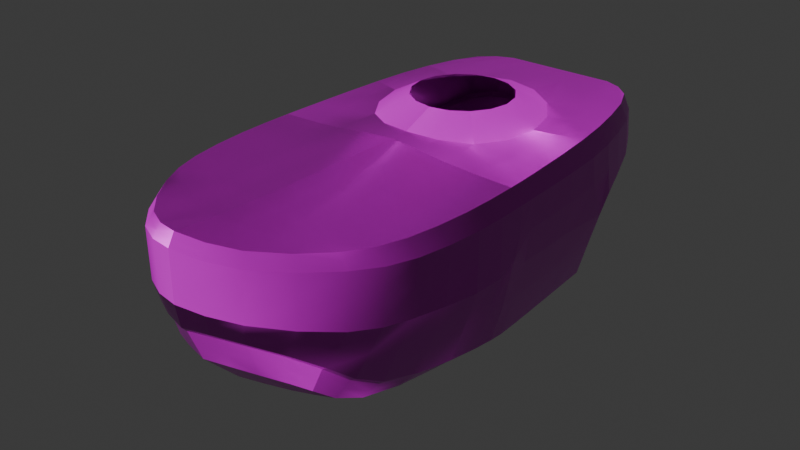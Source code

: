 # Source: shooter_1.blend  (saved by Blender 4.3.34; exported with 4.5.12 LTS)
import bpy
from mathutils import Matrix  # noqa: F401  (used for matrix-valued properties, if any)

bpy.ops.wm.read_factory_settings(use_empty=True)
scene = bpy.context.scene
scene.name = 'Scene'

# ---- collections
col_collection = bpy.data.collections.new('Collection'); scene.collection.children.link(col_collection)

# ---- images (referenced by path relative to the original .blend; pixels are not part of the script)
import os
ASSET_DIR = os.environ.get("B2B_ASSET_DIR", "")  # directory of the original .blend (textures are referenced by path, not embedded)
HERE = os.path.dirname(os.path.abspath(__file__))  # packed textures are extracted next to this script under _unpacked/

def load_image(name, relpath, width, height, colorspace="sRGB"):
    """Load a texture the original file referenced (path relative to the .blend, or extracted next to this script)."""
    p = next((c for c in (os.path.join(HERE, relpath), os.path.join(ASSET_DIR, relpath)) if relpath and os.path.exists(c)), "")
    if p:
        img = bpy.data.images.load(p, check_existing=True)
        img.name = name
    else:  # same state as the original file: an image datablock whose file is absent (Cycles renders it pink)
        img = bpy.data.images.new(name, width, height)
        img.source = "FILE"
        img.filepath = "//" + (relpath or name)
    img.colorspace_settings.name = colorspace
    return img
img_shooter_basecolor_png = load_image('Shooter_BaseColor.png', 'Shooter_BaseColor.png', 1024, 1024, 'sRGB')
img_shooter_metallic_png = load_image('Shooter_Metallic.png', 'Shooter_Metallic.png', 1024, 1024, 'Non-Color')
img_shooter_roughness_png = load_image('Shooter_Roughness.png', 'Shooter_Roughness.png', 1024, 1024, 'Non-Color')
img_shooter_normal_png = load_image('Shooter_Normal.png', 'Shooter_Normal.png', 1024, 1024, 'Non-Color')

# ---- materials (node trees are filled in below, after node groups)
mat_shooter = bpy.data.materials.new('Shooter')

# ---- node groups
ng_smooth_by_angle = bpy.data.node_groups.new('Smooth by Angle', 'GeometryNodeTree')
_s = ng_smooth_by_angle.interface.new_socket(name='Mesh', in_out='OUTPUT', socket_type='NodeSocketGeometry')
_s = ng_smooth_by_angle.interface.new_socket(name='Mesh', in_out='INPUT', socket_type='NodeSocketGeometry')
_s = ng_smooth_by_angle.interface.new_socket(name='Angle', in_out='INPUT', socket_type='NodeSocketFloat')
_s.subtype = 'ANGLE'
_s.default_value = 0.5236
_s.min_value = 0.0
_s.max_value = 3.142
_s.description = 'Maximum face angle for smooth edges'
_s = ng_smooth_by_angle.interface.new_socket(name='Ignore Sharpness', in_out='INPUT', socket_type='NodeSocketBool')
_s.force_non_field = True
ng_smooth_by_angle.description = 'Set the sharpness of mesh edges based on the angle between the neighboring faces'
ng_smooth_by_angle.is_modifier = True
_N = ng_smooth_by_angle.nodes; _L = ng_smooth_by_angle.links
n0 = _N.new('GeometryNodeSetShadeSmooth'); n0.name = 'Set Shade Smooth'; n0.location = (120, -80)
n0.domain = 'EDGE'
n1 = _N.new('GeometryNodeSetShadeSmooth'); n1.name = 'Set Shade Smooth.001'; n1.location = (300, -80)
n2 = _N.new('NodeGroupOutput'); n2.name = 'Group Output'; n2.location = (480, -80)
n3 = _N.new('GeometryNodeInputMeshEdgeAngle'); n3.name = 'Edge Angle'; n3.location = (-440, -240)
n4 = _N.new('NodeGroupInput'); n4.name = 'Group Input'; n4.location = (-80, -80)
n5 = _N.new('GeometryNodeInputEdgeSmooth'); n5.name = 'Is Edge Smooth'; n5.location = (-260, -120)
n6 = _N.new('GeometryNodeInputShadeSmooth'); n6.name = 'Is Shade Smooth'; n6.location = (-440, -397)
n7 = _N.new('FunctionNodeCompare'); n7.name = 'Compare'; n7.location = (-260, -260)
n7.operation = 'LESS_EQUAL'
n7.inputs[6].default_value = (0.0, 0.0, 0.0, 0.0)
n7.inputs[7].default_value = (0.0, 0.0, 0.0, 0.0)
n8 = _N.new('FunctionNodeBooleanMath'); n8.name = 'Boolean Math.001'; n8.location = (-80, -260)
n9 = _N.new('NodeGroupInput'); n9.name = 'Group Input.001'; n9.location = (-440, -329)
n10 = _N.new('NodeGroupInput'); n10.name = 'Group Input.002'; n10.location = (-259, -189)
n11 = _N.new('FunctionNodeBooleanMath'); n11.name = 'Boolean Math'; n11.location = (-80, -149)
n11.operation = 'OR'
n12 = _N.new('FunctionNodeBooleanMath'); n12.name = 'Boolean Math.002'; n12.location = (-260, -380)
n12.operation = 'OR'
n13 = _N.new('NodeGroupInput'); n13.name = 'Group Input.003'; n13.location = (-440, -460)
_L.new(n3.outputs[0], n7.inputs[0])
_L.new(n1.outputs[0], n2.inputs[0])
_L.new(n9.outputs[1], n7.inputs[1])
_L.new(n7.outputs[0], n8.inputs[0])
_L.new(n4.outputs[0], n0.inputs[0])
_L.new(n0.outputs[0], n1.inputs[0])
_L.new(n8.outputs[0], n0.inputs[2])
_L.new(n10.outputs[2], n11.inputs[1])
_L.new(n5.outputs[0], n11.inputs[0])
_L.new(n11.outputs[0], n0.inputs[1])
_L.new(n13.outputs[2], n12.inputs[1])
_L.new(n6.outputs[0], n12.inputs[0])
_L.new(n12.outputs[0], n8.inputs[1])
n2.is_active_output = True

# ---- material node trees
mat_shooter.use_nodes = True; mat_shooter.node_tree.nodes.clear()
_N = mat_shooter.node_tree.nodes; _L = mat_shooter.node_tree.links
n0 = _N.new('ShaderNodeBsdfPrincipled'); n0.name = 'Principled BSDF'; n0.location = (10, 300)
n1 = _N.new('ShaderNodeOutputMaterial'); n1.name = 'Material Output'; n1.location = (300, 300)
n2 = _N.new('ShaderNodeTexImage'); n2.name = 'Image Texture'; n2.location = (88, -40)
n2.label = 'Base Color'
n2.image = img_shooter_basecolor_png
n3 = _N.new('ShaderNodeTexImage'); n3.name = 'Image Texture.001'; n3.location = (88, -320)
n3.label = 'Metallic'
n3.image = img_shooter_metallic_png
n4 = _N.new('ShaderNodeTexImage'); n4.name = 'Image Texture.002'; n4.location = (88, -600)
n4.label = 'Roughness'
n4.image = img_shooter_roughness_png
n5 = _N.new('ShaderNodeTexImage'); n5.name = 'Image Texture.003'; n5.location = (88, -880)
n5.label = 'Normal'
n5.image = img_shooter_normal_png
n6 = _N.new('ShaderNodeNormalMap'); n6.name = 'Normal Map'; n6.location = (-240, -340)
n7 = _N.new('ShaderNodeMapping'); n7.name = 'Mapping'; n7.location = (230, -40)
n8 = _N.new('NodeReroute'); n8.name = 'Reroute'; n8.location = (38, -596)
n8.width = 16
n8.socket_idname = 'NodeSocketVector'
n9 = _N.new('ShaderNodeTexCoord'); n9.name = 'Texture Coordinate'; n9.location = (30, -40)
n10 = _N.new('NodeFrame'); n10.name = 'Frame'; n10.location = (-1270, 340)
n10.label = 'Mapping'
n10.width = 400
n11 = _N.new('NodeFrame'); n11.name = 'Frame.001'; n11.location = (-628, 540)
n11.label = 'Textures'
n11.width = 358
n12 = _N.new('ShaderNodeAttribute'); n12.name = 'Attribute'; n12.location = (14, 504)
n12.attribute_name = '_COLOR_0'
n2.parent = n11
n3.parent = n11
n4.parent = n11
n5.parent = n11
n7.parent = n10
n8.parent = n11
n9.parent = n10
_L.new(n3.outputs[0], n0.inputs[1])
_L.new(n4.outputs[0], n0.inputs[2])
_L.new(n5.outputs[0], n6.inputs[1])
_L.new(n6.outputs[0], n0.inputs[5])
_L.new(n8.outputs[0], n2.inputs[0])
_L.new(n8.outputs[0], n3.inputs[0])
_L.new(n8.outputs[0], n4.inputs[0])
_L.new(n8.outputs[0], n5.inputs[0])
_L.new(n7.outputs[0], n8.inputs[0])
_L.new(n9.outputs[2], n7.inputs[0])
_L.new(n2.outputs[0], n0.inputs[0])
_L.new(n0.outputs[0], n1.inputs[0])
n1.is_active_output = True

# ---- world
world_world = bpy.data.worlds.new('World'); scene.world = world_world
world_world.use_nodes = True; world_world.node_tree.nodes.clear()
_N = world_world.node_tree.nodes; _L = world_world.node_tree.links
n0 = _N.new('ShaderNodeOutputWorld'); n0.name = 'World Output'; n0.location = (300, 300)
n1 = _N.new('ShaderNodeBackground'); n1.name = 'Background'; n1.location = (10, 300)
n1.inputs[0].default_value = (0.05088, 0.05088, 0.05088, 1.0)
_L.new(n1.outputs[0], n0.inputs[0])
n0.is_active_output = True
world_world.color = (0.05088, 0.05088, 0.05088)
world_world.use_sun_shadow = False
world_world.sun_shadow_jitter_overblur = 0.0

# ---- meshes
me_shooter = bpy.data.meshes.new('Shooter')
me_shooter.from_pydata([(0.2338, 0.458, -0.02335), (0.0, 0.5288, -0.02239), (0.2233, 0.5502, 0.2366), (0.0, 0.5786, 0.2366), (0.3078, -0.005384, 0.2361), (0.3119, -0.2177, 0.2361), (0.0, -0.2269, 0.2673), (0.2479, -0.4903, 0.2367), (0.0, -0.6705, 0.2723), (0.1334, 0.529, -0.02245), (0.1394, 0.5786, 0.2366), (0.1304, -0.2269, 0.2413), (0.119, -0.6395, 0.2526), (0.2609, -0.005384, -0.1583), (0.0, -0.005384, -0.207), (0.1304, -0.005384, -0.1898), (0.3299, -0.004962, 0.06269), (0.3384, -0.207, 0.06164), (0.2322, 0.5688, 0.1969), (0.1403, 0.5846, 0.1969), (0.3263, 0.2337, 0.204), (0.3355, -0.005806, 0.2058), (0.2705, -0.4931, 0.2071), (0.0, 0.5846, 0.1969), (0.3399, -0.2127, 0.2041), (0.2722, -0.492, 0.07785), (0.1238, -0.6594, 0.1151), (0.0, -0.6868, 0.1292), (0.1262, -0.6595, 0.2262), (0.0, -0.6865, 0.2446), (0.2923, -0.3862, 0.2361), (0.0, -0.4799, 0.2698), (0.1252, -0.4647, 0.2388), (0.3194, -0.386, 0.2041), (0.2965, -0.3831, 0.06724), (0.3098, -0.08024, 0.2361), (0.0, -0.08024, 0.2673), (0.1281, -0.08024, 0.2413), (0.3341, -0.07009, 0.06216), (0.3377, -0.08024, 0.2058), (0.234, 0.3954, -0.06493), (0.0, 0.4437, -0.07842), (0.2705, 0.3769, 0.2403), (0.1313, 0.4136, -0.09108), (0.2894, 0.3812, 0.201), (0.2415, 0.3271, -0.1583), (0.2351, 0.3341, -0.1472), (0.0, 0.3271, -0.207), (0.0, 0.3333, -0.1944), (0.1304, 0.3271, -0.1898), (0.1288, 0.3335, -0.1775), (0.2398, 0.5657, 0.135), (0.2341, 0.554, 0.1265), (0.0, 0.5717, 0.1248), (0.0, 0.584, 0.135), (0.1433, 0.5721, 0.1255), (0.1454, 0.584, 0.135), (0.3159, 0.2682, 0.06099), (0.3294, 0.2589, 0.06627), (0.2837, 0.3781, 0.08503), (0.2949, 0.3805, 0.09354), (0.2581, -0.1683, -0.1433), (0.2482, -0.1684, -0.1525), (0.228, -0.5116, -0.001793), (0.2135, -0.513, -0.007221), (0.0, -0.6766, 0.07536), (0.0, -0.6647, 0.06265), (0.1135, -0.6322, 0.06238), (0.1166, -0.6449, 0.07517), (0.223, -0.4099, -0.117), (0.2329, -0.4065, -0.1074), (0.2618, -0.03895, -0.1549), (0.2394, -0.06905, -0.1635), (0.0, -0.06905, -0.207), (0.0, -0.0389, -0.207), (0.1304, -0.0389, -0.1898), (0.1304, -0.06905, -0.1898), (0.0, -0.1928, -0.2114), (0.1355, -0.1808, -0.194), (0.0, -0.4704, -0.1923), (0.1285, -0.4541, -0.1748), (0.1822, -0.5213, -0.06655), (0.1248, -0.603, -0.01575), (0.2267, -0.1808, -0.1698), (0.1967, -0.4316, -0.1509), (0.0, -0.6331, -0.01575), (0.217, -0.09368, -0.173), (0.1317, -0.094, -0.194), (0.0, -0.09512, -0.2114), (0.1547, 0.01242, 0.2413), (0.0, -0.05158, 0.2673), (0.0, 0.3854, 0.2698), (0.1547, 0.3214, 0.2601), (0.2187, 0.1669, 0.2512), (0.0, 0.3049, 0.2918), (0.0, 0.03631, 0.2918), (0.09495, 0.2655, 0.2918), (0.09495, 0.07563, 0.2918), (0.1343, 0.1706, 0.2918), (0.2941, 0.2316, 0.2379), (-0.2338, 0.458, -0.02335), (-0.2233, 0.5502, 0.2366), (-0.3078, -0.005384, 0.2361), (-0.3119, -0.2177, 0.2361), (-0.2479, -0.4903, 0.2367), (-0.1334, 0.529, -0.02245), (-0.1394, 0.5786, 0.2366), (-0.1304, -0.2269, 0.2413), (-0.119, -0.6395, 0.2526), (-0.2609, -0.005384, -0.1583), (-0.1304, -0.005384, -0.1898), (-0.3299, -0.004962, 0.06269), (-0.3384, -0.207, 0.06164), (-0.2322, 0.5688, 0.1969), (-0.1403, 0.5846, 0.1969), (-0.3263, 0.2337, 0.204), (-0.3355, -0.005806, 0.2058), (-0.2705, -0.4931, 0.2071), (-0.3399, -0.2127, 0.2041), (-0.2722, -0.492, 0.07785), (-0.1238, -0.6594, 0.1151), (-0.1262, -0.6595, 0.2262), (-0.2923, -0.3862, 0.2361), (-0.1252, -0.4647, 0.2388), (-0.3194, -0.386, 0.2041), (-0.2965, -0.3831, 0.06724), (-0.3098, -0.08024, 0.2361), (-0.1281, -0.08024, 0.2413), (-0.3341, -0.07009, 0.06216), (-0.3377, -0.08024, 0.2058), (-0.234, 0.3954, -0.06493), (-0.2705, 0.3769, 0.2403), (-0.1313, 0.4136, -0.09108), (-0.2894, 0.3812, 0.201), (-0.2415, 0.3271, -0.1583), (-0.2351, 0.3341, -0.1472), (-0.1304, 0.3271, -0.1898), (-0.1288, 0.3335, -0.1775), (-0.2398, 0.5657, 0.135), (-0.2341, 0.554, 0.1265), (-0.1433, 0.5721, 0.1255), (-0.1454, 0.584, 0.135), (-0.3159, 0.2682, 0.06099), (-0.3294, 0.2589, 0.06627), (-0.2837, 0.3781, 0.08503), (-0.2949, 0.3805, 0.09354), (-0.2581, -0.1683, -0.1433), (-0.2482, -0.1684, -0.1525), (-0.228, -0.5116, -0.001793), (-0.2135, -0.513, -0.007221), (-0.1135, -0.6322, 0.06238), (-0.1166, -0.6449, 0.07517), (-0.223, -0.4099, -0.117), (-0.2329, -0.4065, -0.1074), (-0.2618, -0.03895, -0.1549), (-0.2394, -0.06905, -0.1635), (-0.1304, -0.0389, -0.1898), (-0.1304, -0.06905, -0.1898), (-0.1355, -0.1808, -0.194), (-0.1285, -0.4541, -0.1748), (-0.1822, -0.5213, -0.06655), (-0.1248, -0.603, -0.01575), (-0.2267, -0.1808, -0.1698), (-0.1967, -0.4316, -0.1509), (-0.217, -0.09368, -0.173), (-0.1317, -0.094, -0.194), (-0.1547, 0.01242, 0.2413), (-0.1547, 0.3214, 0.2601), (-0.2187, 0.1669, 0.2512), (-0.09495, 0.2655, 0.2918), (-0.09495, 0.07563, 0.2918), (-0.1343, 0.1706, 0.2918), (-0.2941, 0.2316, 0.2379)], [], [(50, 43, 40, 46), (26, 27, 65, 68), (43, 9, 0, 40), (19, 10, 2, 18), (98, 97, 89, 93), (37, 11, 5, 35), (32, 12, 7, 30), (12, 28, 22, 7), (8, 29, 28, 12), (31, 8, 12, 32), (36, 6, 11, 37), (23, 3, 10, 19), (41, 1, 9, 43), (63, 70, 34, 25), (60, 51, 18, 44), (62, 83, 86, 72), (74, 14, 15, 75), (44, 18, 2, 42), (33, 24, 5, 30), (39, 24, 17, 38), (72, 86, 87, 76), (21, 20, 99, 4), (54, 23, 19, 56), (15, 49, 45, 13), (56, 19, 18, 51), (28, 29, 27, 26), (16, 38, 71, 13), (26, 25, 22, 28), (35, 5, 24, 39), (34, 17, 24, 33), (58, 60, 44, 20), (9, 55, 52, 0), (1, 53, 55, 9), (40, 0, 52, 59), (25, 34, 33, 22), (76, 87, 88, 73), (22, 33, 30, 7), (70, 61, 17, 34), (6, 31, 32, 11), (11, 32, 30, 5), (69, 84, 83, 62), (4, 35, 39, 21), (21, 39, 38, 16), (66, 85, 82, 67), (38, 17, 61, 71), (75, 15, 13, 71), (20, 44, 42, 99), (16, 58, 20, 21), (3, 91, 92, 10), (10, 92, 42, 2), (46, 40, 59, 57), (48, 41, 43, 50), (68, 63, 25, 26), (50, 49, 47, 48), (46, 45, 49, 50), (60, 59, 52, 51), (56, 55, 53, 54), (51, 52, 55, 56), (58, 57, 59, 60), (45, 46, 57, 58), (14, 47, 49, 15), (68, 67, 64, 63), (70, 69, 62, 61), (65, 66, 67, 68), (63, 64, 69, 70), (61, 62, 72, 71), (71, 72, 76, 75), (75, 76, 73, 74), (67, 82, 81, 64), (77, 88, 87, 78), (83, 84, 80, 78), (84, 81, 82, 80), (78, 80, 79, 77), (80, 82, 85, 79), (78, 87, 86, 83), (64, 81, 84, 69), (90, 36, 37, 89), (93, 92, 96, 98), (90, 89, 97, 95), (94, 96, 92, 91), (4, 99, 93, 89), (35, 4, 89, 37), (13, 45, 58, 16), (93, 99, 42, 92), (137, 135, 130, 132), (120, 151, 65, 27), (132, 130, 100, 105), (114, 113, 101, 106), (171, 168, 166, 170), (127, 126, 103, 107), (123, 122, 104, 108), (108, 104, 117, 121), (8, 108, 121, 29), (31, 123, 108, 8), (36, 127, 107, 6), (23, 114, 106, 3), (41, 132, 105, 1), (148, 119, 125, 153), (145, 133, 113, 138), (147, 155, 164, 162), (74, 156, 110, 14), (133, 131, 101, 113), (124, 122, 103, 118), (129, 128, 112, 118), (155, 157, 165, 164), (116, 102, 172, 115), (54, 141, 114, 23), (110, 109, 134, 136), (141, 138, 113, 114), (121, 120, 27, 29), (111, 109, 154, 128), (120, 121, 117, 119), (126, 129, 118, 103), (125, 124, 118, 112), (143, 115, 133, 145), (105, 100, 139, 140), (1, 105, 140, 53), (130, 144, 139, 100), (119, 117, 124, 125), (157, 73, 88, 165), (117, 104, 122, 124), (153, 125, 112, 146), (6, 107, 123, 31), (107, 103, 122, 123), (152, 147, 162, 163), (102, 116, 129, 126), (116, 111, 128, 129), (66, 150, 161, 85), (128, 154, 146, 112), (156, 154, 109, 110), (115, 172, 131, 133), (111, 116, 115, 143), (3, 106, 167, 91), (106, 101, 131, 167), (135, 142, 144, 130), (48, 137, 132, 41), (151, 120, 119, 148), (137, 48, 47, 136), (135, 137, 136, 134), (145, 138, 139, 144), (141, 54, 53, 140), (138, 141, 140, 139), (143, 145, 144, 142), (134, 143, 142, 135), (14, 110, 136, 47), (151, 148, 149, 150), (153, 146, 147, 152), (65, 151, 150, 66), (148, 153, 152, 149), (146, 154, 155, 147), (154, 156, 157, 155), (156, 74, 73, 157), (150, 149, 160, 161), (77, 158, 165, 88), (162, 158, 159, 163), (163, 159, 161, 160), (158, 77, 79, 159), (159, 79, 85, 161), (158, 162, 164, 165), (149, 152, 163, 160), (90, 166, 127, 36), (168, 171, 169, 167), (90, 95, 170, 166), (94, 91, 167, 169), (102, 166, 168, 172), (126, 127, 166, 102), (109, 111, 143, 134), (168, 167, 131, 172)])
me_shooter.polygons.foreach_set('use_smooth', [True] * 168)
_k = set([(0, 9), (0, 40), (1, 9), (1, 41), (1, 105), (6, 31), (6, 36), (8, 29), (8, 31), (10, 19), (13, 45), (13, 71), (14, 47), (14, 74), (17, 34), (17, 38), (18, 19), (18, 44), (19, 23), (20, 21), (20, 44), (21, 39), (22, 28), (22, 33), (23, 114), (24, 33), (24, 39), (25, 26), (25, 34), (26, 27), (27, 29), (27, 65), (27, 120), (28, 29), (29, 121), (35, 37), (35, 39), (36, 37), (36, 127), (38, 39), (40, 46), (41, 48), (45, 46), (46, 50), (46, 57), (47, 48), (48, 50), (48, 137), (52, 55), (52, 59), (53, 55), (53, 140), (57, 59), (61, 70), (61, 71), (62, 69), (62, 72), (63, 68), (63, 70), (64, 67), (64, 69), (65, 68), (65, 151), (66, 67), (66, 85), (66, 150), (72, 76), (73, 74), (73, 76), (73, 88), (73, 157), (77, 79), (77, 88), (79, 85), (81, 82), (81, 84), (82, 85), (83, 84), (83, 86), (85, 161), (86, 87), (87, 88), (88, 165), (89, 90), (89, 93), (90, 166), (91, 92), (91, 167), (92, 93), (94, 96), (94, 169), (95, 97), (95, 170), (96, 98), (97, 98), (100, 105), (100, 130), (106, 114), (109, 134), (109, 154), (112, 125), (112, 128), (113, 114), (113, 133), (115, 116), (115, 133), (116, 129), (117, 121), (117, 124), (118, 124), (118, 129), (119, 120), (119, 125), (126, 127), (126, 129), (128, 129), (130, 135), (134, 135), (135, 137), (135, 142), (139, 140), (139, 144), (142, 144), (146, 153), (146, 154), (147, 152), (147, 155), (148, 151), (148, 153), (149, 150), (149, 152), (155, 157), (160, 161), (160, 163), (162, 163), (162, 164), (164, 165), (166, 168), (167, 168), (169, 171), (170, 171)])
me_shooter.attributes.new('sharp_edge', 'BOOLEAN', 'EDGE').data.foreach_set('value', [ (min(e.vertices), max(e.vertices)) in _k for e in me_shooter.edges])
_k = {(1, 9): 1.0, (0, 40): 1.0, (3, 10): 1.0, (4, 99): 1.0, (5, 35): 1.0, (8, 12): 1.0, (7, 30): 1.0, (0, 9): 1.0, (2, 10): 1.0, (7, 12): 1.0, (10, 19): 1.0, (17, 38): 1.0, (27, 29): 1.0, (26, 27): 1.0, (25, 26): 1.0, (24, 39): 1.0, (24, 33): 1.0, (18, 44): 1.0, (19, 23): 1.0, (18, 19): 1.0, (17, 34): 1.0, (28, 29): 1.0, (22, 28): 1.0, (8, 29): 1.0, (5, 30): 1.0, (22, 33): 1.0, (25, 34): 1.0, (4, 35): 1.0, (21, 39): 1.0, (35, 39): 1.0, (38, 39): 1.0, (36, 37): 1.0, (35, 37): 1.0, (1, 41): 1.0, (2, 42): 1.0, (20, 44): 1.0, (48, 50): 1.0, (47, 48): 1.0, (47, 49): 1.0, (45, 46): 1.0, (46, 50): 1.0, (45, 49): 1.0, (51, 60): 1.0, (52, 59): 1.0, (54, 56): 1.0, (53, 55): 1.0, (51, 56): 1.0, (52, 55): 1.0, (58, 60): 1.0, (57, 59): 1.0, (45, 58): 1.0, (46, 57): 1.0, (40, 46): 1.0, (41, 48): 1.0, (63, 68): 1.0, (64, 67): 1.0, (61, 70): 1.0, (62, 69): 1.0, (65, 66): 1.0, (65, 68): 1.0, (66, 67): 1.0, (63, 70): 1.0, (64, 69): 1.0, (61, 71): 1.0, (62, 72): 1.0, (72, 76): 1.0, (73, 74): 1.0, (73, 76): 1.0, (66, 85): 1.0, (73, 88): 1.0, (27, 65): 1.0, (13, 71): 1.0, (14, 74): 1.0, (77, 79): 1.0, (81, 82): 1.0, (83, 84): 1.0, (82, 85): 1.0, (81, 84): 1.0, (83, 86): 1.0, (86, 87): 1.0, (87, 88): 1.0, (79, 85): 1.0, (77, 88): 1.0, (92, 93): 1.0, (89, 90): 1.0, (91, 92): 1.0, (89, 93): 1.0, (94, 96): 1.0, (95, 97): 1.0, (97, 98): 1.0, (96, 98): 1.0, (20, 21): 1.0, (13, 45): 1.0, (14, 47): 1.0, (42, 99): 1.0, (1, 105): 1.0, (100, 130): 1.0, (3, 106): 1.0, (102, 172): 1.0, (103, 126): 1.0, (8, 108): 1.0, (104, 122): 1.0, (100, 105): 1.0, (101, 106): 1.0, (104, 108): 1.0, (106, 114): 1.0, (112, 128): 1.0, (27, 120): 1.0, (119, 120): 1.0, (118, 129): 1.0, (118, 124): 1.0, (113, 133): 1.0, (23, 114): 1.0, (113, 114): 1.0, (112, 125): 1.0, (29, 121): 1.0, (117, 121): 1.0, (103, 122): 1.0, (117, 124): 1.0, (119, 125): 1.0, (102, 126): 1.0, (116, 129): 1.0, (126, 129): 1.0, (128, 129): 1.0, (36, 127): 1.0, (126, 127): 1.0, (101, 131): 1.0, (115, 133): 1.0, (48, 137): 1.0, (47, 136): 1.0, (134, 135): 1.0, (135, 137): 1.0, (134, 136): 1.0, (138, 145): 1.0, (139, 144): 1.0, (54, 141): 1.0, (53, 140): 1.0, (138, 141): 1.0, (139, 140): 1.0, (143, 145): 1.0, (142, 144): 1.0, (134, 143): 1.0, (135, 142): 1.0, (130, 135): 1.0, (148, 151): 1.0, (149, 150): 1.0, (146, 153): 1.0, (147, 152): 1.0, (65, 151): 1.0, (66, 150): 1.0, (148, 153): 1.0, (149, 152): 1.0, (146, 154): 1.0, (147, 155): 1.0, (155, 157): 1.0, (73, 157): 1.0, (109, 154): 1.0, (160, 161): 1.0, (162, 163): 1.0, (85, 161): 1.0, (160, 163): 1.0, (162, 164): 1.0, (164, 165): 1.0, (88, 165): 1.0, (167, 168): 1.0, (90, 166): 1.0, (91, 167): 1.0, (166, 168): 1.0, (94, 169): 1.0, (95, 170): 1.0, (170, 171): 1.0, (169, 171): 1.0, (115, 116): 1.0, (109, 134): 1.0, (131, 172): 1.0}
me_shooter.attributes.new('crease_edge', 'FLOAT', 'EDGE').data.foreach_set('value', [_k.get((min(e.vertices), max(e.vertices)), 0.0) for e in me_shooter.edges])
_uv = me_shooter.uv_layers.new(name='UVMap')
_uv.uv.foreach_set('vector', [0.2298, 0.7536, 0.2315, 0.6985, 0.2814, 0.6967, 0.2797, 0.7436, 0.1755, 0.3125, 0.1908, 0.2552, 0.2142, 0.2654, 0.1947, 0.318, 0.2315, 0.6985, 0.2307, 0.6363, 0.2802, 0.6624, 0.2814, 0.6967, 0.7567, 0.7429, 0.7513, 0.7609, 0.7113, 0.7501, 0.7165, 0.7306, 0.1878, 0.8823, 0.1607, 0.843, 0.1871, 0.8045, 0.2296, 0.8698, 0.9466, 0.4893, 0.8783, 0.4881, 0.8827, 0.4037, 0.9466, 0.4047, 0.768, 0.4904, 0.6869, 0.4941, 0.7559, 0.4335, 0.8043, 0.4128, 0.4958, 0.2886, 0.4818, 0.2827, 0.5325, 0.1976, 0.5433, 0.2113, 0.4782, 0.3423, 0.4652, 0.3366, 0.4818, 0.2827, 0.4958, 0.2886, 0.7608, 0.55, 0.6724, 0.55, 0.6869, 0.4941, 0.768, 0.4904, 0.9465, 0.55, 0.8783, 0.55, 0.8783, 0.4881, 0.9466, 0.4893, 0.1402, 0.3168, 0.1215, 0.3168, 0.1215, 0.252, 0.1402, 0.2516, 0.1695, 0.6845, 0.1695, 0.6371, 0.2307, 0.6363, 0.2315, 0.6985, 0.2176, 0.4033, 0.2678, 0.451, 0.1827, 0.4695, 0.1768, 0.4178, 0.6274, 0.681, 0.7172, 0.7022, 0.7165, 0.7306, 0.6277, 0.7313, 0.2969, 0.2397, 0.2833, 0.2431, 0.2858, 0.2026, 0.2989, 0.1932, 0.4778, 0.7917, 0.4778, 0.8074, 0.4165, 0.8076, 0.4164, 0.792, 0.6277, 0.7313, 0.7165, 0.7306, 0.7113, 0.7501, 0.6279, 0.7515, 0.5645, 0.1552, 0.6174, 0.096, 0.6299, 0.1119, 0.5768, 0.1701, 0.6609, 0.05167, 0.6174, 0.096, 0.5703, 0.04898, 0.6146, 0.001844, 0.3643, 0.7783, 0.3754, 0.7667, 0.4161, 0.7662, 0.4164, 0.7779, 0.4489, 0.7393, 0.5582, 0.7313, 0.56, 0.7527, 0.4508, 0.7585, 0.1689, 0.3168, 0.1402, 0.3168, 0.1402, 0.2516, 0.1689, 0.2492, 0.4165, 0.8076, 0.4168, 0.9619, 0.3633, 0.962, 0.3542, 0.808, 0.7622, 0.7129, 0.7567, 0.7429, 0.7165, 0.7306, 0.7172, 0.7022, 0.4818, 0.2827, 0.4652, 0.3366, 0.4149, 0.3147, 0.4378, 0.2566, 0.4453, 0.6722, 0.4147, 0.674, 0.4245, 0.5664, 0.4401, 0.5641, 0.4378, 0.2566, 0.4853, 0.1596, 0.5325, 0.1976, 0.4818, 0.2827, 0.6752, 0.06518, 0.6299, 0.1119, 0.6174, 0.096, 0.6609, 0.05167, 0.5151, 0.1143, 0.5703, 0.04898, 0.6174, 0.096, 0.5645, 0.1552, 0.5682, 0.668, 0.6274, 0.681, 0.6277, 0.7313, 0.5582, 0.7313, 0.1341, 0.2127, 0.07031, 0.1799, 0.08928, 0.1413, 0.1679, 0.1667, 0.1094, 0.2695, 0.04409, 0.2411, 0.07031, 0.1799, 0.1341, 0.2127, 0.2027, 0.164, 0.1679, 0.1667, 0.08928, 0.1413, 0.1659, 0.1001, 0.4853, 0.1596, 0.5151, 0.1143, 0.5645, 0.1552, 0.5325, 0.1976, 0.4164, 0.7779, 0.4161, 0.7662, 0.4778, 0.7653, 0.4778, 0.7777, 0.5325, 0.1976, 0.5645, 0.1552, 0.5768, 0.1701, 0.5433, 0.2113, 0.2678, 0.451, 0.2898, 0.5613, 0.1863, 0.5535, 0.1827, 0.4695, 0.8783, 0.55, 0.7608, 0.55, 0.768, 0.4904, 0.8783, 0.4881, 0.8783, 0.4881, 0.768, 0.4904, 0.8043, 0.4128, 0.8827, 0.4037, 0.2788, 0.3528, 0.2571, 0.3581, 0.2833, 0.2431, 0.2969, 0.2397, 0.4508, 0.7585, 0.4157, 0.7609, 0.4141, 0.7416, 0.4489, 0.7393, 0.4489, 0.7393, 0.4141, 0.7416, 0.4147, 0.674, 0.4453, 0.6722, 0.1505, 0.01069, 0.1505, 0.04973, 0.09257, 0.0577, 0.09436, 0.01806, 0.193, 0.6168, 0.1863, 0.5535, 0.2898, 0.5613, 0.3002, 0.6208, 0.4164, 0.792, 0.4165, 0.8076, 0.3542, 0.808, 0.3534, 0.7924, 0.5582, 0.7313, 0.6277, 0.7313, 0.6279, 0.7515, 0.56, 0.7527, 0.4453, 0.6722, 0.5682, 0.668, 0.5582, 0.7313, 0.4489, 0.7393, 0.6309, 0.2075, 0.7219, 0.2075, 0.7507, 0.2798, 0.6309, 0.2723, 0.6309, 0.2723, 0.7507, 0.2798, 0.7241, 0.334, 0.6438, 0.3113, 0.2491, 0.1752, 0.2027, 0.164, 0.1659, 0.1001, 0.2132, 0.07319, 0.1695, 0.7595, 0.1695, 0.6845, 0.2315, 0.6985, 0.2298, 0.7536, 0.1947, 0.318, 0.2176, 0.4033, 0.1768, 0.4178, 0.1755, 0.3125, 0.2298, 0.7536, 0.2303, 0.76, 0.1695, 0.766, 0.1695, 0.7595, 0.2797, 0.7436, 0.2824, 0.7498, 0.2303, 0.76, 0.2298, 0.7536, 0.3214, 0.7144, 0.3154, 0.7174, 0.2827, 0.6368, 0.2853, 0.63, 0.2412, 0.6234, 0.2402, 0.6304, 0.1736, 0.6308, 0.1736, 0.6234, 0.2853, 0.63, 0.2827, 0.6368, 0.2402, 0.6304, 0.2412, 0.6234, 0.3443, 0.7699, 0.3368, 0.7674, 0.3154, 0.7174, 0.3214, 0.7144, 0.2413, 0.8241, 0.2408, 0.8173, 0.3368, 0.7674, 0.3443, 0.7699, 0.4778, 0.8074, 0.4778, 0.9619, 0.4168, 0.9619, 0.4165, 0.8076, 0.0939, 0.009641, 0.09436, 0.01806, 0.03684, 0.07307, 0.03015, 0.07085, 0.2855, 0.3523, 0.2788, 0.3528, 0.2969, 0.2397, 0.3031, 0.2408, 0.1505, 0.002446, 0.1505, 0.01069, 0.09436, 0.01806, 0.0939, 0.009641, 0.3121, 0.4161, 0.3051, 0.4178, 0.2788, 0.3528, 0.2855, 0.3523, 0.3031, 0.2408, 0.2969, 0.2397, 0.2989, 0.1932, 0.3121, 0.1812, 0.3534, 0.7924, 0.3643, 0.7783, 0.4164, 0.7779, 0.4164, 0.792, 0.4164, 0.792, 0.4164, 0.7779, 0.4778, 0.7777, 0.4778, 0.7917, 0.09436, 0.01806, 0.09257, 0.0577, 0.05811, 0.09543, 0.03684, 0.07307, 0.8665, 0.858, 0.913, 0.8585, 0.9116, 0.9226, 0.8703, 0.9228, 0.8679, 0.9672, 0.7501, 0.9478, 0.7454, 0.9135, 0.8703, 0.9228, 0.7501, 0.9478, 0.6904, 0.9456, 0.6433, 0.9179, 0.7454, 0.9135, 0.8703, 0.9228, 0.7454, 0.9135, 0.7417, 0.8566, 0.8665, 0.858, 0.7454, 0.9135, 0.6433, 0.9179, 0.6323, 0.8553, 0.7417, 0.8566, 0.8703, 0.9228, 0.9116, 0.9226, 0.9098, 0.9645, 0.8679, 0.9672, 0.3051, 0.4178, 0.2746, 0.4127, 0.2571, 0.3581, 0.2788, 0.3528, 0.9255, 0.2106, 0.9388, 0.2108, 0.9379, 0.2715, 0.8946, 0.2829, 0.2296, 0.8698, 0.2199, 0.947, 0.183, 0.9298, 0.1878, 0.8823, 0.1104, 0.7873, 0.1871, 0.8045, 0.1607, 0.843, 0.1149, 0.8294, 0.1476, 0.9618, 0.183, 0.9298, 0.2199, 0.947, 0.1613, 0.9982, 0.9014, 0.3542, 0.7914, 0.3461, 0.822, 0.311, 0.8946, 0.2829, 0.9361, 0.3559, 0.9014, 0.3542, 0.8946, 0.2829, 0.9379, 0.2715, 0.4401, 0.5641, 0.5952, 0.5543, 0.5682, 0.668, 0.4453, 0.6722, 0.822, 0.311, 0.7914, 0.3461, 0.7241, 0.334, 0.7507, 0.2798, 0.1093, 0.7536, 0.05928, 0.7436, 0.05757, 0.6967, 0.1075, 0.6985, 0.2223, 0.205, 0.2395, 0.2153, 0.2142, 0.2654, 0.1908, 0.2552, 0.1075, 0.6985, 0.05757, 0.6967, 0.05879, 0.6624, 0.1084, 0.6363, 0.6604, 0.6703, 0.6481, 0.6301, 0.6675, 0.6249, 0.6783, 0.6649, 0.06506, 0.9283, 0.0254, 0.9463, 0.01446, 0.8693, 0.0597, 0.8809, 0.9466, 0.6108, 0.9466, 0.6954, 0.8827, 0.6964, 0.8783, 0.6119, 0.768, 0.6097, 0.8043, 0.6873, 0.7559, 0.6665, 0.6869, 0.606, 0.4509, 0.3917, 0.4267, 0.4791, 0.4093, 0.4805, 0.4371, 0.3855, 0.4782, 0.3423, 0.4509, 0.3917, 0.4371, 0.3855, 0.4652, 0.3366, 0.7608, 0.55, 0.768, 0.6097, 0.6869, 0.606, 0.6724, 0.55, 0.9465, 0.55, 0.9466, 0.6108, 0.8783, 0.6119, 0.8783, 0.55, 0.1402, 0.3168, 0.1402, 0.3819, 0.1215, 0.3815, 0.1215, 0.3168, 0.1695, 0.6845, 0.1075, 0.6985, 0.1084, 0.6363, 0.1695, 0.6371, 0.3174, 0.174, 0.3003, 0.1343, 0.3422, 0.1034, 0.3866, 0.1782, 0.5985, 0.541, 0.6487, 0.5413, 0.6481, 0.6301, 0.6197, 0.6308, 0.3355, 0.2371, 0.3335, 0.1906, 0.3465, 0.2, 0.3491, 0.2405, 0.4778, 0.7917, 0.5392, 0.792, 0.5391, 0.8076, 0.4778, 0.8074, 0.6487, 0.5413, 0.6689, 0.5415, 0.6675, 0.6249, 0.6481, 0.6301, 0.4, 0.5329, 0.4193, 0.5317, 0.4129, 0.6102, 0.3927, 0.6119, 0.39, 0.674, 0.322, 0.674, 0.3263, 0.6095, 0.3927, 0.6119, 0.5913, 0.7783, 0.5392, 0.7779, 0.5395, 0.7662, 0.5803, 0.7667, 0.6568, 0.3625, 0.6759, 0.3644, 0.6701, 0.4736, 0.6488, 0.4718, 0.1689, 0.3168, 0.1689, 0.3843, 0.1402, 0.3819, 0.1402, 0.3168, 0.5391, 0.8076, 0.6014, 0.808, 0.5923, 0.962, 0.5388, 0.9619, 0.6303, 0.6758, 0.6197, 0.6308, 0.6481, 0.6301, 0.6604, 0.6703, 0.4371, 0.3855, 0.388, 0.371, 0.4149, 0.3147, 0.4652, 0.3366, 0.5897, 0.3589, 0.4816, 0.3537, 0.4839, 0.3381, 0.5914, 0.3283, 0.388, 0.371, 0.4371, 0.3855, 0.4093, 0.4805, 0.3493, 0.4719, 0.4096, 0.6752, 0.39, 0.674, 0.3927, 0.6119, 0.4129, 0.6102, 0.3365, 0.5245, 0.4, 0.5329, 0.3927, 0.6119, 0.3263, 0.6095, 0.5855, 0.4818, 0.6488, 0.4718, 0.6487, 0.5413, 0.5985, 0.541, 0.08465, 0.3263, 0.074, 0.3824, 0.001844, 0.3421, 0.01717, 0.302, 0.1094, 0.2695, 0.08465, 0.3263, 0.01717, 0.302, 0.04409, 0.2411, 0.09576, 0.4097, 0.02384, 0.4264, 0.001844, 0.3421, 0.074, 0.3824, 0.3493, 0.4719, 0.4093, 0.4805, 0.4, 0.5329, 0.3365, 0.5245, 0.5392, 0.7779, 0.4778, 0.7777, 0.4778, 0.7653, 0.5395, 0.7662, 0.4093, 0.4805, 0.4267, 0.4791, 0.4193, 0.5317, 0.4, 0.5329, 0.3866, 0.1782, 0.3422, 0.1034, 0.4061, 0.04872, 0.4823, 0.1192, 0.8783, 0.55, 0.8783, 0.6119, 0.768, 0.6097, 0.7608, 0.55, 0.8783, 0.6119, 0.8827, 0.6964, 0.8043, 0.6873, 0.768, 0.6097, 0.3535, 0.3502, 0.3355, 0.2371, 0.3491, 0.2405, 0.3753, 0.3556, 0.6759, 0.3644, 0.6568, 0.3625, 0.6591, 0.3277, 0.6783, 0.3293, 0.6568, 0.3625, 0.5897, 0.3589, 0.5914, 0.3283, 0.6591, 0.3277, 0.1505, 0.01069, 0.2066, 0.01806, 0.2084, 0.0577, 0.1505, 0.04973, 0.457, 0.01056, 0.5329, 0.08631, 0.4823, 0.1192, 0.4061, 0.04872, 0.5392, 0.792, 0.6022, 0.7924, 0.6014, 0.808, 0.5391, 0.8076, 0.6488, 0.4718, 0.6701, 0.4736, 0.6689, 0.5415, 0.6487, 0.5413, 0.5897, 0.3589, 0.6568, 0.3625, 0.6488, 0.4718, 0.5855, 0.4818, 0.6309, 0.2075, 0.6309, 0.1428, 0.7507, 0.1352, 0.7219, 0.2075, 0.6309, 0.1428, 0.6438, 0.1037, 0.7241, 0.08106, 0.7507, 0.1352, 0.1355, 0.436, 0.03638, 0.4793, 0.02384, 0.4264, 0.09576, 0.4097, 0.1695, 0.7595, 0.1093, 0.7536, 0.1075, 0.6985, 0.1695, 0.6845, 0.2395, 0.2153, 0.2223, 0.205, 0.3003, 0.1343, 0.3174, 0.174, 0.1093, 0.7536, 0.1695, 0.7595, 0.1695, 0.766, 0.1087, 0.76, 0.05928, 0.7436, 0.1093, 0.7536, 0.1087, 0.76, 0.05659, 0.7498, 0.02593, 0.7144, 0.06197, 0.63, 0.06456, 0.6368, 0.03185, 0.7174, 0.1061, 0.6234, 0.1736, 0.6234, 0.1736, 0.6308, 0.1071, 0.6304, 0.06197, 0.63, 0.1061, 0.6234, 0.1071, 0.6304, 0.06456, 0.6368, 0.002964, 0.7699, 0.02593, 0.7144, 0.03185, 0.7174, 0.01054, 0.7674, 0.106, 0.8241, 0.002964, 0.7699, 0.01054, 0.7674, 0.1065, 0.8173, 0.4778, 0.8074, 0.5391, 0.8076, 0.5388, 0.9619, 0.4778, 0.9619, 0.2071, 0.009641, 0.2708, 0.07085, 0.2641, 0.07307, 0.2066, 0.01806, 0.3469, 0.3497, 0.3293, 0.2382, 0.3355, 0.2371, 0.3535, 0.3502, 0.1505, 0.002446, 0.2071, 0.009641, 0.2066, 0.01806, 0.1505, 0.01069, 0.3203, 0.4135, 0.3469, 0.3497, 0.3535, 0.3502, 0.3273, 0.4153, 0.3293, 0.2382, 0.3203, 0.1786, 0.3335, 0.1906, 0.3355, 0.2371, 0.6022, 0.7924, 0.5392, 0.792, 0.5392, 0.7779, 0.5913, 0.7783, 0.5392, 0.792, 0.4778, 0.7917, 0.4778, 0.7777, 0.5392, 0.7779, 0.2066, 0.01806, 0.2641, 0.07307, 0.2429, 0.09543, 0.2084, 0.0577, 0.8665, 0.858, 0.8718, 0.7934, 0.913, 0.7945, 0.913, 0.8585, 0.8704, 0.7489, 0.8718, 0.7934, 0.7467, 0.7997, 0.7522, 0.7656, 0.7522, 0.7656, 0.7467, 0.7997, 0.6448, 0.793, 0.6924, 0.7664, 0.8718, 0.7934, 0.8665, 0.858, 0.7417, 0.8566, 0.7467, 0.7997, 0.7467, 0.7997, 0.7417, 0.8566, 0.6323, 0.8553, 0.6448, 0.793, 0.8718, 0.7934, 0.8704, 0.7489, 0.9122, 0.7526, 0.913, 0.7945, 0.3273, 0.4153, 0.3535, 0.3502, 0.3753, 0.3556, 0.3578, 0.4101, 0.9255, 0.2044, 0.8946, 0.1321, 0.9379, 0.1436, 0.9388, 0.2042, 0.0254, 0.9463, 0.06506, 0.9283, 0.09992, 0.9609, 0.0834, 0.9982, 0.06094, 0.8058, 0.08522, 0.8405, 0.0597, 0.8809, 0.01446, 0.8693, 0.1476, 0.9618, 0.1613, 0.9982, 0.0834, 0.9982, 0.09992, 0.9609, 0.9014, 0.06082, 0.8946, 0.1321, 0.822, 0.104, 0.7914, 0.069, 0.9361, 0.05912, 0.9379, 0.1436, 0.8946, 0.1321, 0.9014, 0.06082, 0.4816, 0.3537, 0.5897, 0.3589, 0.5855, 0.4818, 0.4717, 0.5088, 0.822, 0.104, 0.7507, 0.1352, 0.7241, 0.08106, 0.7914, 0.069])
_ca = me_shooter.color_attributes.new('_COLOR_0', 'BYTE_COLOR', 'CORNER')
_ca.data.foreach_set('color', [1.0, 1.0, 0.0, 1.0, 1.0, 1.0, 0.0, 1.0, 1.0, 1.0, 0.0, 1.0, 1.0, 1.0, 0.0, 1.0, 1.0, 1.0, 1.0, 1.0, 1.0, 1.0, 1.0, 1.0, 1.0, 1.0, 1.0, 1.0, 1.0, 1.0, 1.0, 1.0, 1.0, 1.0, 0.0, 1.0, 1.0, 1.0, 0.0, 1.0, 1.0, 1.0, 0.0, 1.0, 1.0, 1.0, 0.0, 1.0, 1.0, 0.0, 0.0, 1.0, 1.0, 0.0, 0.0, 1.0, 1.0, 0.0, 0.0, 1.0, 1.0, 0.0, 0.0, 1.0, 1.0, 0.0, 1.0, 1.0, 1.0, 0.0, 1.0, 1.0, 1.0, 0.0, 1.0, 1.0, 1.0, 0.0, 1.0, 1.0, 0.0, 1.0, 1.0, 1.0, 0.0, 1.0, 1.0, 1.0, 0.0, 1.0, 1.0, 1.0, 0.0, 1.0, 1.0, 1.0, 0.0, 1.0, 1.0, 1.0, 0.0, 1.0, 1.0, 1.0, 0.0, 1.0, 1.0, 1.0, 0.0, 1.0, 1.0, 1.0, 1.0, 0.0, 0.0, 1.0, 1.0, 0.0, 0.0, 1.0, 1.0, 0.0, 0.0, 1.0, 1.0, 0.0, 0.0, 1.0, 1.0, 0.0, 0.0, 1.0, 1.0, 0.0, 0.0, 1.0, 1.0, 0.0, 0.0, 1.0, 1.0, 0.0, 0.0, 1.0, 0.0, 1.0, 1.0, 1.0, 0.0, 1.0, 1.0, 1.0, 0.0, 1.0, 1.0, 1.0, 0.0, 1.0, 1.0, 1.0, 0.0, 1.0, 1.0, 1.0, 0.0, 1.0, 1.0, 1.0, 0.0, 1.0, 1.0, 1.0, 0.0, 1.0, 1.0, 1.0, 1.0, 0.0, 0.0, 1.0, 1.0, 0.0, 0.0, 1.0, 1.0, 0.0, 0.0, 1.0, 1.0, 0.0, 0.0, 1.0, 1.0, 1.0, 0.0, 1.0, 1.0, 1.0, 0.0, 1.0, 1.0, 1.0, 0.0, 1.0, 1.0, 1.0, 0.0, 1.0, 1.0, 1.0, 1.0, 1.0, 1.0, 1.0, 1.0, 1.0, 1.0, 1.0, 1.0, 1.0, 1.0, 1.0, 1.0, 1.0, 1.0, 1.0, 1.0, 1.0, 1.0, 1.0, 1.0, 1.0, 1.0, 1.0, 1.0, 1.0, 1.0, 1.0, 1.0, 1.0, 0.0, 0.0, 1.0, 1.0, 0.0, 0.0, 1.0, 1.0, 0.0, 0.0, 1.0, 1.0, 0.0, 0.0, 1.0, 1.0, 0.0, 0.0, 1.0, 1.0, 0.0, 0.0, 1.0, 1.0, 0.0, 0.0, 1.0, 1.0, 0.0, 0.0, 1.0, 1.0, 1.0, 0.0, 0.0, 1.0, 1.0, 0.0, 0.0, 1.0, 1.0, 0.0, 0.0, 1.0, 1.0, 0.0, 0.0, 1.0, 1.0, 0.0, 0.0, 1.0, 1.0, 0.0, 0.0, 1.0, 1.0, 0.0, 0.0, 1.0, 1.0, 0.0, 0.0, 1.0, 0.0, 1.0, 0.0, 1.0, 0.0, 1.0, 0.0, 1.0, 0.0, 1.0, 0.0, 1.0, 0.0, 1.0, 0.0, 1.0, 0.0, 0.0, 1.0, 1.0, 0.0, 0.0, 1.0, 1.0, 0.0, 0.0, 1.0, 1.0, 0.0, 0.0, 1.0, 1.0, 1.0, 0.0, 0.0, 1.0, 1.0, 0.0, 0.0, 1.0, 1.0, 0.0, 0.0, 1.0, 1.0, 0.0, 0.0, 1.0, 1.0, 1.0, 1.0, 1.0, 1.0, 1.0, 1.0, 1.0, 1.0, 1.0, 1.0, 1.0, 1.0, 1.0, 1.0, 1.0, 0.0, 0.0, 1.0, 1.0, 0.0, 0.0, 1.0, 1.0, 0.0, 0.0, 1.0, 1.0, 0.0, 0.0, 1.0, 1.0, 1.0, 1.0, 1.0, 1.0, 1.0, 1.0, 1.0, 1.0, 1.0, 1.0, 1.0, 1.0, 1.0, 1.0, 1.0, 1.0, 0.0, 1.0, 0.0, 1.0, 0.0, 1.0, 0.0, 1.0, 0.0, 1.0, 0.0, 1.0, 0.0, 1.0, 0.0, 1.0, 1.0, 1.0, 1.0, 1.0, 1.0, 1.0, 1.0, 1.0, 1.0, 1.0, 1.0, 1.0, 1.0, 1.0, 1.0, 1.0, 0.0, 1.0, 0.0, 1.0, 0.0, 1.0, 0.0, 1.0, 0.0, 1.0, 0.0, 1.0, 0.0, 1.0, 0.0, 1.0, 1.0, 0.0, 0.0, 1.0, 1.0, 0.0, 0.0, 1.0, 1.0, 0.0, 0.0, 1.0, 1.0, 0.0, 0.0, 1.0, 0.0, 1.0, 0.0, 1.0, 0.0, 1.0, 0.0, 1.0, 0.0, 1.0, 0.0, 1.0, 0.0, 1.0, 0.0, 1.0, 1.0, 1.0, 1.0, 1.0, 1.0, 1.0, 1.0, 1.0, 1.0, 1.0, 1.0, 1.0, 1.0, 1.0, 1.0, 1.0, 1.0, 1.0, 0.0, 1.0, 1.0, 1.0, 0.0, 1.0, 1.0, 1.0, 0.0, 1.0, 1.0, 1.0, 0.0, 1.0, 1.0, 1.0, 0.0, 1.0, 1.0, 1.0, 0.0, 1.0, 1.0, 1.0, 0.0, 1.0, 1.0, 1.0, 0.0, 1.0, 1.0, 1.0, 0.0, 1.0, 1.0, 1.0, 0.0, 1.0, 1.0, 1.0, 0.0, 1.0, 1.0, 1.0, 0.0, 1.0, 0.0, 1.0, 0.0, 1.0, 0.0, 1.0, 0.0, 1.0, 0.0, 1.0, 0.0, 1.0, 0.0, 1.0, 0.0, 1.0, 0.0, 0.0, 1.0, 1.0, 0.0, 0.0, 1.0, 1.0, 0.0, 0.0, 1.0, 1.0, 0.0, 0.0, 1.0, 1.0, 1.0, 0.0, 0.0, 1.0, 1.0, 0.0, 0.0, 1.0, 1.0, 0.0, 0.0, 1.0, 1.0, 0.0, 0.0, 1.0, 1.0, 1.0, 1.0, 1.0, 1.0, 1.0, 1.0, 1.0, 1.0, 1.0, 1.0, 1.0, 1.0, 1.0, 1.0, 1.0, 0.0, 1.0, 1.0, 1.0, 0.0, 1.0, 1.0, 1.0, 0.0, 1.0, 1.0, 1.0, 0.0, 1.0, 1.0, 1.0, 0.0, 1.0, 1.0, 1.0, 0.0, 1.0, 1.0, 1.0, 0.0, 1.0, 1.0, 1.0, 0.0, 1.0, 1.0, 1.0, 0.0, 0.0, 1.0, 1.0, 0.0, 0.0, 1.0, 1.0, 0.0, 0.0, 1.0, 1.0, 0.0, 0.0, 1.0, 1.0, 1.0, 0.0, 0.0, 1.0, 1.0, 0.0, 0.0, 1.0, 1.0, 0.0, 0.0, 1.0, 1.0, 0.0, 0.0, 1.0, 1.0, 1.0, 1.0, 1.0, 1.0, 1.0, 1.0, 1.0, 1.0, 1.0, 1.0, 1.0, 1.0, 1.0, 1.0, 1.0, 0.0, 0.0, 1.0, 1.0, 0.0, 0.0, 1.0, 1.0, 0.0, 0.0, 1.0, 1.0, 0.0, 0.0, 1.0, 1.0, 1.0, 1.0, 1.0, 1.0, 1.0, 1.0, 1.0, 1.0, 1.0, 1.0, 1.0, 1.0, 1.0, 1.0, 1.0, 1.0, 0.0, 0.0, 1.0, 1.0, 0.0, 0.0, 1.0, 1.0, 0.0, 0.0, 1.0, 1.0, 0.0, 0.0, 1.0, 1.0, 1.0, 0.0, 0.0, 1.0, 1.0, 0.0, 0.0, 1.0, 1.0, 0.0, 0.0, 1.0, 1.0, 0.0, 0.0, 1.0, 1.0, 1.0, 1.0, 1.0, 1.0, 1.0, 1.0, 1.0, 1.0, 1.0, 1.0, 1.0, 1.0, 1.0, 1.0, 1.0, 0.0, 1.0, 1.0, 1.0, 0.0, 1.0, 1.0, 1.0, 0.0, 1.0, 1.0, 1.0, 0.0, 1.0, 1.0, 1.0, 0.0, 1.0, 1.0, 1.0, 0.0, 1.0, 1.0, 1.0, 0.0, 1.0, 1.0, 1.0, 0.0, 1.0, 1.0, 1.0, 1.0, 1.0, 0.0, 1.0, 1.0, 1.0, 0.0, 1.0, 1.0, 1.0, 0.0, 1.0, 1.0, 1.0, 0.0, 1.0, 1.0, 1.0, 0.0, 1.0, 1.0, 1.0, 0.0, 1.0, 1.0, 1.0, 0.0, 1.0, 1.0, 1.0, 0.0, 1.0, 1.0, 1.0, 1.0, 1.0, 1.0, 1.0, 1.0, 1.0, 1.0, 1.0, 1.0, 1.0, 1.0, 1.0, 1.0, 1.0, 1.0, 1.0, 0.0, 1.0, 1.0, 1.0, 0.0, 1.0, 1.0, 1.0, 0.0, 1.0, 1.0, 1.0, 0.0, 1.0, 1.0, 1.0, 0.0, 1.0, 1.0, 1.0, 0.0, 1.0, 1.0, 1.0, 0.0, 1.0, 1.0, 1.0, 0.0, 1.0, 1.0, 1.0, 0.0, 1.0, 1.0, 1.0, 0.0, 1.0, 1.0, 1.0, 0.0, 1.0, 1.0, 1.0, 0.0, 1.0, 1.0, 1.0, 0.0, 1.0, 1.0, 1.0, 0.0, 1.0, 1.0, 1.0, 0.0, 1.0, 1.0, 1.0, 0.0, 1.0, 1.0, 1.0, 0.0, 1.0, 1.0, 1.0, 0.0, 1.0, 1.0, 1.0, 0.0, 1.0, 1.0, 1.0, 0.0, 1.0, 1.0, 1.0, 0.0, 1.0, 1.0, 1.0, 0.0, 1.0, 1.0, 1.0, 0.0, 1.0, 1.0, 1.0, 0.0, 1.0, 1.0, 1.0, 0.0, 1.0, 1.0, 1.0, 0.0, 1.0, 1.0, 1.0, 0.0, 1.0, 1.0, 1.0, 0.0, 1.0, 0.0, 0.0, 1.0, 1.0, 0.0, 0.0, 1.0, 1.0, 0.0, 0.0, 1.0, 1.0, 0.0, 0.0, 1.0, 1.0, 0.0, 0.0, 1.0, 1.0, 0.0, 0.0, 1.0, 1.0, 0.0, 0.0, 1.0, 1.0, 0.0, 0.0, 1.0, 1.0, 0.0, 0.0, 1.0, 1.0, 0.0, 0.0, 1.0, 1.0, 0.0, 0.0, 1.0, 1.0, 0.0, 0.0, 1.0, 1.0, 0.0, 0.0, 1.0, 1.0, 0.0, 0.0, 1.0, 1.0, 0.0, 0.0, 1.0, 1.0, 0.0, 0.0, 1.0, 1.0, 0.0, 0.0, 1.0, 1.0, 0.0, 0.0, 1.0, 1.0, 0.0, 0.0, 1.0, 1.0, 0.0, 0.0, 1.0, 1.0, 0.0, 0.0, 1.0, 1.0, 0.0, 0.0, 1.0, 1.0, 0.0, 0.0, 1.0, 1.0, 0.0, 0.0, 1.0, 1.0, 0.0, 0.0, 1.0, 1.0, 0.0, 0.0, 1.0, 1.0, 0.0, 0.0, 1.0, 1.0, 0.0, 0.0, 1.0, 1.0, 0.0, 0.0, 1.0, 1.0, 0.0, 0.0, 1.0, 1.0, 0.0, 0.0, 1.0, 1.0, 0.0, 0.0, 1.0, 1.0, 0.0, 0.0, 1.0, 1.0, 0.0, 0.0, 1.0, 1.0, 0.0, 0.0, 1.0, 1.0, 0.0, 0.0, 1.0, 1.0, 0.0, 0.0, 1.0, 1.0, 0.0, 0.0, 1.0, 1.0, 0.0, 0.0, 1.0, 1.0, 0.0, 0.0, 1.0, 1.0, 0.0, 0.0, 1.0, 1.0, 0.0, 0.0, 1.0, 1.0, 0.0, 0.0, 1.0, 1.0, 0.0, 0.0, 1.0, 1.0, 0.0, 0.0, 1.0, 1.0, 0.0, 0.0, 1.0, 1.0, 0.0, 0.0, 1.0, 1.0, 0.0, 0.0, 1.0, 1.0, 0.0, 0.0, 1.0, 1.0, 0.0, 0.0, 1.0, 1.0, 0.0, 0.0, 1.0, 1.0, 0.0, 0.0, 1.0, 1.0, 0.0, 0.0, 1.0, 1.0, 0.0, 0.0, 1.0, 1.0, 0.0, 0.0, 1.0, 1.0, 0.0, 0.0, 1.0, 1.0, 0.0, 0.0, 1.0, 1.0, 0.0, 0.0, 1.0, 1.0, 0.0, 0.0, 1.0, 1.0, 0.0, 0.0, 1.0, 1.0, 0.0, 0.0, 1.0, 1.0, 0.0, 0.0, 1.0, 1.0, 0.0, 0.0, 1.0, 1.0, 0.0, 0.0, 1.0, 1.0, 0.0, 1.0, 1.0, 1.0, 0.0, 1.0, 1.0, 1.0, 0.0, 1.0, 1.0, 1.0, 0.0, 1.0, 1.0, 1.0, 1.0, 0.0, 1.0, 1.0, 1.0, 0.0, 1.0, 1.0, 1.0, 0.0, 1.0, 1.0, 1.0, 0.0, 1.0, 1.0, 1.0, 0.0, 1.0, 1.0, 1.0, 0.0, 1.0, 1.0, 1.0, 0.0, 1.0, 1.0, 1.0, 0.0, 1.0, 1.0, 1.0, 0.0, 1.0, 1.0, 1.0, 0.0, 1.0, 1.0, 1.0, 0.0, 1.0, 1.0, 1.0, 0.0, 1.0, 1.0, 0.0, 1.0, 1.0, 1.0, 0.0, 1.0, 1.0, 1.0, 0.0, 1.0, 1.0, 1.0, 0.0, 1.0, 1.0, 1.0, 0.0, 1.0, 1.0, 1.0, 0.0, 1.0, 1.0, 1.0, 0.0, 1.0, 1.0, 1.0, 0.0, 1.0, 1.0, 1.0, 1.0, 1.0, 1.0, 1.0, 1.0, 1.0, 1.0, 1.0, 1.0, 1.0, 1.0, 1.0, 1.0, 1.0, 1.0, 1.0, 0.0, 1.0, 1.0, 1.0, 0.0, 1.0, 1.0, 1.0, 0.0, 1.0, 1.0, 1.0, 0.0, 1.0, 1.0, 1.0, 1.0, 1.0, 0.0, 1.0, 1.0, 1.0, 0.0, 1.0, 1.0, 1.0, 0.0, 1.0, 1.0, 1.0, 0.0, 1.0, 1.0, 1.0, 1.0, 1.0, 1.0, 1.0, 1.0, 1.0, 1.0, 1.0, 1.0, 1.0, 1.0, 1.0, 1.0, 1.0, 1.0, 1.0, 0.0, 1.0, 1.0, 1.0, 0.0, 1.0, 1.0, 1.0, 0.0, 1.0, 1.0, 1.0, 0.0, 1.0, 1.0, 0.0, 0.0, 1.0, 1.0, 0.0, 0.0, 1.0, 1.0, 0.0, 0.0, 1.0, 1.0, 0.0, 0.0, 1.0, 1.0, 0.0, 1.0, 1.0, 1.0, 0.0, 1.0, 1.0, 1.0, 0.0, 1.0, 1.0, 1.0, 0.0, 1.0, 1.0, 0.0, 1.0, 1.0, 1.0, 0.0, 1.0, 1.0, 1.0, 0.0, 1.0, 1.0, 1.0, 0.0, 1.0, 1.0, 1.0, 0.0, 1.0, 1.0, 1.0, 0.0, 1.0, 1.0, 1.0, 0.0, 1.0, 1.0, 1.0, 0.0, 1.0, 1.0, 1.0, 1.0, 0.0, 0.0, 1.0, 1.0, 0.0, 0.0, 1.0, 1.0, 0.0, 0.0, 1.0, 1.0, 0.0, 0.0, 1.0, 1.0, 0.0, 0.0, 1.0, 1.0, 0.0, 0.0, 1.0, 1.0, 0.0, 0.0, 1.0, 1.0, 0.0, 0.0, 1.0, 0.0, 1.0, 1.0, 1.0, 0.0, 1.0, 1.0, 1.0, 0.0, 1.0, 1.0, 1.0, 0.0, 1.0, 1.0, 1.0, 0.0, 1.0, 1.0, 1.0, 0.0, 1.0, 1.0, 1.0, 0.0, 1.0, 1.0, 1.0, 0.0, 1.0, 1.0, 1.0, 1.0, 0.0, 0.0, 1.0, 1.0, 0.0, 0.0, 1.0, 1.0, 0.0, 0.0, 1.0, 1.0, 0.0, 0.0, 1.0, 1.0, 1.0, 0.0, 1.0, 1.0, 1.0, 0.0, 1.0, 1.0, 1.0, 0.0, 1.0, 1.0, 1.0, 0.0, 1.0, 1.0, 1.0, 1.0, 1.0, 1.0, 1.0, 1.0, 1.0, 1.0, 1.0, 1.0, 1.0, 1.0, 1.0, 1.0, 1.0, 1.0, 1.0, 1.0, 1.0, 1.0, 1.0, 1.0, 1.0, 1.0, 1.0, 1.0, 1.0, 1.0, 1.0, 1.0, 1.0, 0.0, 0.0, 1.0, 1.0, 0.0, 0.0, 1.0, 1.0, 0.0, 0.0, 1.0, 1.0, 0.0, 0.0, 1.0, 1.0, 0.0, 0.0, 1.0, 1.0, 0.0, 0.0, 1.0, 1.0, 0.0, 0.0, 1.0, 1.0, 0.0, 0.0, 1.0, 1.0, 1.0, 0.0, 0.0, 1.0, 1.0, 0.0, 0.0, 1.0, 1.0, 0.0, 0.0, 1.0, 1.0, 0.0, 0.0, 1.0, 1.0, 0.0, 0.0, 1.0, 1.0, 0.0, 0.0, 1.0, 1.0, 0.0, 0.0, 1.0, 1.0, 0.0, 0.0, 1.0, 0.0, 1.0, 0.0, 1.0, 0.0, 1.0, 0.0, 1.0, 0.0, 1.0, 0.0, 1.0, 0.0, 1.0, 0.0, 1.0, 0.0, 0.0, 1.0, 1.0, 0.0, 0.0, 1.0, 1.0, 0.0, 0.0, 1.0, 1.0, 0.0, 0.0, 1.0, 1.0, 1.0, 0.0, 0.0, 1.0, 1.0, 0.0, 0.0, 1.0, 1.0, 0.0, 0.0, 1.0, 1.0, 0.0, 0.0, 1.0, 1.0, 1.0, 1.0, 1.0, 1.0, 1.0, 1.0, 1.0, 1.0, 1.0, 1.0, 1.0, 1.0, 1.0, 1.0, 1.0, 0.0, 0.0, 1.0, 1.0, 0.0, 0.0, 1.0, 1.0, 0.0, 0.0, 1.0, 1.0, 0.0, 0.0, 1.0, 1.0, 1.0, 1.0, 1.0, 1.0, 1.0, 1.0, 1.0, 1.0, 1.0, 1.0, 1.0, 1.0, 1.0, 1.0, 1.0, 1.0, 0.0, 1.0, 0.0, 1.0, 0.0, 1.0, 0.0, 1.0, 0.0, 1.0, 0.0, 1.0, 0.0, 1.0, 0.0, 1.0, 1.0, 1.0, 1.0, 1.0, 1.0, 1.0, 1.0, 1.0, 1.0, 1.0, 1.0, 1.0, 1.0, 1.0, 1.0, 1.0, 0.0, 1.0, 0.0, 1.0, 0.0, 1.0, 0.0, 1.0, 0.0, 1.0, 0.0, 1.0, 0.0, 1.0, 0.0, 1.0, 1.0, 0.0, 0.0, 1.0, 1.0, 0.0, 0.0, 1.0, 1.0, 0.0, 0.0, 1.0, 1.0, 0.0, 0.0, 1.0, 0.0, 1.0, 0.0, 1.0, 0.0, 1.0, 0.0, 1.0, 0.0, 1.0, 0.0, 1.0, 0.0, 1.0, 0.0, 1.0, 1.0, 1.0, 1.0, 1.0, 1.0, 1.0, 1.0, 1.0, 1.0, 1.0, 1.0, 1.0, 1.0, 1.0, 1.0, 1.0, 1.0, 1.0, 0.0, 1.0, 1.0, 1.0, 0.0, 1.0, 1.0, 1.0, 0.0, 1.0, 1.0, 1.0, 0.0, 1.0, 1.0, 1.0, 0.0, 1.0, 1.0, 1.0, 0.0, 1.0, 1.0, 1.0, 0.0, 1.0, 1.0, 1.0, 0.0, 1.0, 1.0, 1.0, 0.0, 1.0, 1.0, 1.0, 0.0, 1.0, 1.0, 1.0, 0.0, 1.0, 1.0, 1.0, 0.0, 1.0, 0.0, 1.0, 0.0, 1.0, 0.0, 1.0, 0.0, 1.0, 0.0, 1.0, 0.0, 1.0, 0.0, 1.0, 0.0, 1.0, 0.0, 0.0, 1.0, 1.0, 0.0, 0.0, 1.0, 1.0, 0.0, 0.0, 1.0, 1.0, 0.0, 0.0, 1.0, 1.0, 1.0, 0.0, 0.0, 1.0, 1.0, 0.0, 0.0, 1.0, 1.0, 0.0, 0.0, 1.0, 1.0, 0.0, 0.0, 1.0, 1.0, 1.0, 1.0, 1.0, 1.0, 1.0, 1.0, 1.0, 1.0, 1.0, 1.0, 1.0, 1.0, 1.0, 1.0, 1.0, 0.0, 1.0, 1.0, 1.0, 0.0, 1.0, 1.0, 1.0, 0.0, 1.0, 1.0, 1.0, 0.0, 1.0, 1.0, 1.0, 0.0, 1.0, 1.0, 1.0, 0.0, 1.0, 1.0, 1.0, 0.0, 1.0, 1.0, 1.0, 0.0, 1.0, 1.0, 1.0, 0.0, 0.0, 1.0, 1.0, 0.0, 0.0, 1.0, 1.0, 0.0, 0.0, 1.0, 1.0, 0.0, 0.0, 1.0, 1.0, 1.0, 0.0, 0.0, 1.0, 1.0, 0.0, 0.0, 1.0, 1.0, 0.0, 0.0, 1.0, 1.0, 0.0, 0.0, 1.0, 1.0, 1.0, 1.0, 1.0, 1.0, 1.0, 1.0, 1.0, 1.0, 1.0, 1.0, 1.0, 1.0, 1.0, 1.0, 1.0, 0.0, 0.0, 1.0, 1.0, 0.0, 0.0, 1.0, 1.0, 0.0, 0.0, 1.0, 1.0, 0.0, 0.0, 1.0, 1.0, 1.0, 1.0, 1.0, 1.0, 1.0, 1.0, 1.0, 1.0, 1.0, 1.0, 1.0, 1.0, 1.0, 1.0, 1.0, 1.0, 0.0, 0.0, 1.0, 1.0, 0.0, 0.0, 1.0, 1.0, 0.0, 0.0, 1.0, 1.0, 0.0, 0.0, 1.0, 1.0, 1.0, 0.0, 0.0, 1.0, 1.0, 0.0, 0.0, 1.0, 1.0, 0.0, 0.0, 1.0, 1.0, 0.0, 0.0, 1.0, 1.0, 1.0, 1.0, 1.0, 1.0, 1.0, 1.0, 1.0, 1.0, 1.0, 1.0, 1.0, 1.0, 1.0, 1.0, 1.0, 0.0, 1.0, 1.0, 1.0, 0.0, 1.0, 1.0, 1.0, 0.0, 1.0, 1.0, 1.0, 0.0, 1.0, 1.0, 1.0, 0.0, 1.0, 1.0, 1.0, 0.0, 1.0, 1.0, 1.0, 0.0, 1.0, 1.0, 1.0, 0.0, 1.0, 1.0, 1.0, 1.0, 1.0, 0.0, 1.0, 1.0, 1.0, 0.0, 1.0, 1.0, 1.0, 0.0, 1.0, 1.0, 1.0, 0.0, 1.0, 1.0, 1.0, 0.0, 1.0, 1.0, 1.0, 0.0, 1.0, 1.0, 1.0, 0.0, 1.0, 1.0, 1.0, 0.0, 1.0, 1.0, 1.0, 1.0, 1.0, 1.0, 1.0, 1.0, 1.0, 1.0, 1.0, 1.0, 1.0, 1.0, 1.0, 1.0, 1.0, 1.0, 1.0, 0.0, 1.0, 1.0, 1.0, 0.0, 1.0, 1.0, 1.0, 0.0, 1.0, 1.0, 1.0, 0.0, 1.0, 1.0, 1.0, 0.0, 1.0, 1.0, 1.0, 0.0, 1.0, 1.0, 1.0, 0.0, 1.0, 1.0, 1.0, 0.0, 1.0, 1.0, 1.0, 0.0, 1.0, 1.0, 1.0, 0.0, 1.0, 1.0, 1.0, 0.0, 1.0, 1.0, 1.0, 0.0, 1.0, 1.0, 1.0, 0.0, 1.0, 1.0, 1.0, 0.0, 1.0, 1.0, 1.0, 0.0, 1.0, 1.0, 1.0, 0.0, 1.0, 1.0, 1.0, 0.0, 1.0, 1.0, 1.0, 0.0, 1.0, 1.0, 1.0, 0.0, 1.0, 1.0, 1.0, 0.0, 1.0, 1.0, 1.0, 0.0, 1.0, 1.0, 1.0, 0.0, 1.0, 1.0, 1.0, 0.0, 1.0, 1.0, 1.0, 0.0, 1.0, 1.0, 1.0, 0.0, 1.0, 1.0, 1.0, 0.0, 1.0, 1.0, 1.0, 0.0, 1.0, 1.0, 1.0, 0.0, 1.0, 0.0, 0.0, 1.0, 1.0, 0.0, 0.0, 1.0, 1.0, 0.0, 0.0, 1.0, 1.0, 0.0, 0.0, 1.0, 1.0, 0.0, 0.0, 1.0, 1.0, 0.0, 0.0, 1.0, 1.0, 0.0, 0.0, 1.0, 1.0, 0.0, 0.0, 1.0, 1.0, 0.0, 0.0, 1.0, 1.0, 0.0, 0.0, 1.0, 1.0, 0.0, 0.0, 1.0, 1.0, 0.0, 0.0, 1.0, 1.0, 0.0, 0.0, 1.0, 1.0, 0.0, 0.0, 1.0, 1.0, 0.0, 0.0, 1.0, 1.0, 0.0, 0.0, 1.0, 1.0, 0.0, 0.0, 1.0, 1.0, 0.0, 0.0, 1.0, 1.0, 0.0, 0.0, 1.0, 1.0, 0.0, 0.0, 1.0, 1.0, 0.0, 0.0, 1.0, 1.0, 0.0, 0.0, 1.0, 1.0, 0.0, 0.0, 1.0, 1.0, 0.0, 0.0, 1.0, 1.0, 0.0, 0.0, 1.0, 1.0, 0.0, 0.0, 1.0, 1.0, 0.0, 0.0, 1.0, 1.0, 0.0, 0.0, 1.0, 1.0, 0.0, 0.0, 1.0, 1.0, 0.0, 0.0, 1.0, 1.0, 0.0, 0.0, 1.0, 1.0, 0.0, 0.0, 1.0, 1.0, 0.0, 0.0, 1.0, 1.0, 0.0, 0.0, 1.0, 1.0, 0.0, 0.0, 1.0, 1.0, 0.0, 0.0, 1.0, 1.0, 0.0, 0.0, 1.0, 1.0, 0.0, 0.0, 1.0, 1.0, 0.0, 0.0, 1.0, 1.0, 0.0, 0.0, 1.0, 1.0, 0.0, 0.0, 1.0, 1.0, 0.0, 0.0, 1.0, 1.0, 0.0, 0.0, 1.0, 1.0, 0.0, 0.0, 1.0, 1.0, 0.0, 0.0, 1.0, 1.0, 0.0, 0.0, 1.0, 1.0, 0.0, 0.0, 1.0, 1.0, 0.0, 0.0, 1.0, 1.0, 0.0, 0.0, 1.0, 1.0, 0.0, 0.0, 1.0, 1.0, 0.0, 0.0, 1.0, 1.0, 0.0, 0.0, 1.0, 1.0, 0.0, 0.0, 1.0, 1.0, 0.0, 0.0, 1.0, 1.0, 0.0, 0.0, 1.0, 1.0, 0.0, 0.0, 1.0, 1.0, 0.0, 0.0, 1.0, 1.0, 0.0, 0.0, 1.0, 1.0, 0.0, 0.0, 1.0, 1.0, 0.0, 0.0, 1.0, 1.0, 0.0, 0.0, 1.0, 1.0, 0.0, 0.0, 1.0, 1.0, 0.0, 0.0, 1.0, 1.0, 0.0, 0.0, 1.0, 1.0, 0.0, 1.0, 1.0, 1.0, 0.0, 1.0, 1.0, 1.0, 0.0, 1.0, 1.0, 1.0, 0.0, 1.0, 1.0, 1.0, 1.0, 0.0, 1.0, 1.0, 1.0, 0.0, 1.0, 1.0, 1.0, 0.0, 1.0, 1.0, 1.0, 0.0, 1.0, 1.0, 1.0, 0.0, 1.0, 1.0, 1.0, 0.0, 1.0, 1.0, 1.0, 0.0, 1.0, 1.0, 1.0, 0.0, 1.0, 1.0, 1.0, 0.0, 1.0, 1.0, 1.0, 0.0, 1.0, 1.0, 1.0, 0.0, 1.0, 1.0, 1.0, 0.0, 1.0, 1.0, 0.0, 1.0, 1.0, 1.0, 0.0, 1.0, 1.0, 1.0, 0.0, 1.0, 1.0, 1.0, 0.0, 1.0, 1.0, 1.0, 0.0, 1.0, 1.0, 1.0, 0.0, 1.0, 1.0, 1.0, 0.0, 1.0, 1.0, 1.0, 0.0, 1.0, 1.0, 1.0, 1.0, 1.0, 1.0, 1.0, 1.0, 1.0, 1.0, 1.0, 1.0, 1.0, 1.0, 1.0, 1.0, 1.0, 1.0, 1.0, 0.0, 1.0, 1.0, 1.0, 0.0, 1.0, 1.0, 1.0, 0.0, 1.0, 1.0, 1.0, 0.0, 1.0, 1.0, 1.0])
me_shooter.materials.append(mat_shooter)
me_shooter.use_paint_bone_selection = False
me_shooter.use_paint_mask = True
me_shooter.update()

# ---- objects
ob_shooter = bpy.data.objects.new('Shooter', me_shooter)

# ---- transforms, parenting, visibility, modifiers, constraints
ob_shooter.location = (0.0, 0.0, 0.0)
ob_shooter.color = (0.8003, 0.04001, 0.04001, 1.0)
_m = ob_shooter.modifiers.new('Subdivision', 'SUBSURF')
_m.render_levels = 1
_m = ob_shooter.modifiers.new('Smooth by Angle', 'NODES')
_m.node_group = ng_smooth_by_angle
_m.show_group_selector = False

# ---- collection membership
col_collection.objects.link(ob_shooter)

# ---- scene / render settings (as saved in the file)
scene.frame_start = 1; scene.frame_end = 250; scene.frame_set(1)
scene.render.engine = 'BLENDER_EEVEE_NEXT'
scene.cycles.sampling_pattern = 'TABULATED_SOBOL'
scene.eevee.ray_tracing_options.trace_max_roughness = 0.0
bpy.context.view_layer.update()

# ---- added for rendering (the .blend has no active camera and no usable light): camera, sun
cam_auto = bpy.data.cameras.new('AutoCamera')
cam_auto.lens = 50.0
cam_auto.sensor_width = 36.0
cam_auto.clip_end = 1000.0
ob_auto_camera = bpy.data.objects.new('AutoCamera', cam_auto)
scene.collection.objects.link(ob_auto_camera)
ob_auto_camera.location = (1.41157, -1.74495, 1.1695)
ob_auto_camera.rotation_euler = (1.09748, -7.21219e-08, 0.694738)
scene.camera = ob_auto_camera
light_auto_sun = bpy.data.lights.new('AutoSun', 'SUN')
light_auto_sun.energy = 3.0
light_auto_sun.angle = 0.0523599
ob_auto_sun = bpy.data.objects.new('AutoSun', light_auto_sun)
scene.collection.objects.link(ob_auto_sun)
ob_auto_sun.rotation_euler = (0.872665, 0.174533, 0.523599)
bpy.context.view_layer.update()
